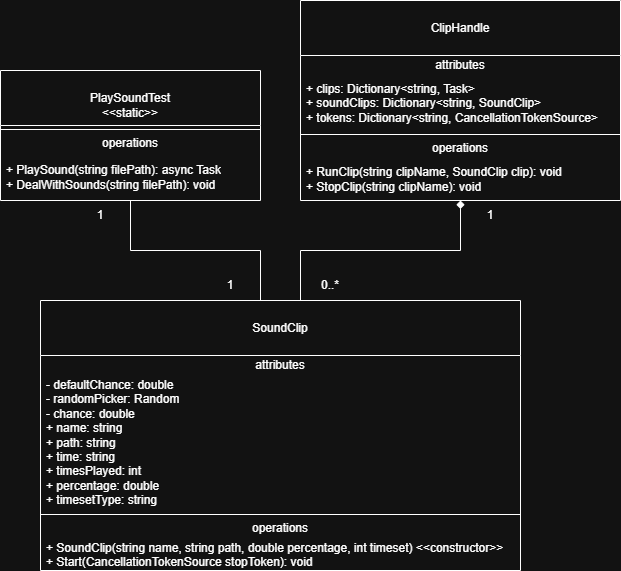

The diagram above was exported from draw.io. Its source (the exported page's mxGraphModel, read from the mxfile embedded in the PNG):
<mxGraphModel dx="1406" dy="780" grid="1" gridSize="10" guides="1" tooltips="1" connect="1" arrows="1" fold="1" page="1" pageScale="1" pageWidth="850" pageHeight="1100" math="0" shadow="0">
  <root>
    <mxCell id="0" />
    <mxCell id="1" parent="0" />
    <mxCell id="x68W16dD88vn_XtibhbK-1" parent="1" style="swimlane;fontStyle=0;align=center;verticalAlign=top;childLayout=stackLayout;horizontal=1;startSize=55;horizontalStack=0;resizeParent=1;resizeParentMax=0;resizeLast=0;collapsible=0;marginBottom=0;html=1;whiteSpace=wrap;" value="&lt;div&gt;&lt;br&gt;&lt;/div&gt;&lt;div&gt;PlaySoundTest&lt;/div&gt;&lt;div&gt;&amp;lt;&amp;lt;static&amp;gt;&amp;gt;&lt;/div&gt;" vertex="1">
      <mxGeometry height="130" width="260" x="200" y="150" as="geometry" />
    </mxCell>
    <mxCell id="x68W16dD88vn_XtibhbK-6" parent="x68W16dD88vn_XtibhbK-1" style="line;strokeWidth=1;fillColor=none;align=left;verticalAlign=middle;spacingTop=-1;spacingLeft=3;spacingRight=3;rotatable=0;labelPosition=right;points=[];portConstraint=eastwest;" value="" vertex="1">
      <mxGeometry height="8" width="260" y="55" as="geometry" />
    </mxCell>
    <mxCell id="x68W16dD88vn_XtibhbK-7" parent="x68W16dD88vn_XtibhbK-1" style="text;html=1;strokeColor=none;fillColor=none;align=center;verticalAlign=middle;spacingLeft=4;spacingRight=4;overflow=hidden;rotatable=0;points=[[0,0.5],[1,0.5]];portConstraint=eastwest;whiteSpace=wrap;" value="operations" vertex="1">
      <mxGeometry height="20" width="260" y="63" as="geometry" />
    </mxCell>
    <mxCell id="x68W16dD88vn_XtibhbK-8" parent="x68W16dD88vn_XtibhbK-1" style="text;html=1;strokeColor=none;fillColor=none;align=left;verticalAlign=middle;spacingLeft=4;spacingRight=4;overflow=hidden;rotatable=0;points=[[0,0.5],[1,0.5]];portConstraint=eastwest;whiteSpace=wrap;" value="+ PlaySound(string filePath): async Task&lt;div&gt;+ DealWithSounds(string filePath): void&lt;/div&gt;" vertex="1">
      <mxGeometry height="47" width="260" y="83" as="geometry" />
    </mxCell>
    <mxCell id="7UssGZ4Yq5sxXbG6Zc8m-2" edge="1" parent="1" source="x68W16dD88vn_XtibhbK-9" style="edgeStyle=orthogonalEdgeStyle;rounded=0;orthogonalLoop=1;jettySize=auto;html=1;endArrow=none;endFill=0;" target="x68W16dD88vn_XtibhbK-1">
      <mxGeometry relative="1" as="geometry">
        <Array as="points">
          <mxPoint x="460" y="330" />
          <mxPoint x="330" y="330" />
        </Array>
      </mxGeometry>
    </mxCell>
    <mxCell id="x68W16dD88vn_XtibhbK-9" parent="1" style="swimlane;fontStyle=0;align=center;verticalAlign=top;childLayout=stackLayout;horizontal=1;startSize=55;horizontalStack=0;resizeParent=1;resizeParentMax=0;resizeLast=0;collapsible=0;marginBottom=0;html=1;whiteSpace=wrap;" value="&lt;br&gt;&lt;div&gt;SoundClip&lt;/div&gt;" vertex="1">
      <mxGeometry height="270" width="480" x="240" y="380" as="geometry" />
    </mxCell>
    <mxCell id="x68W16dD88vn_XtibhbK-10" parent="x68W16dD88vn_XtibhbK-9" style="text;html=1;strokeColor=none;fillColor=none;align=center;verticalAlign=middle;spacingLeft=4;spacingRight=4;overflow=hidden;rotatable=0;points=[[0,0.5],[1,0.5]];portConstraint=eastwest;whiteSpace=wrap;" value="attributes" vertex="1">
      <mxGeometry height="20" width="480" y="55" as="geometry" />
    </mxCell>
    <mxCell id="x68W16dD88vn_XtibhbK-11" parent="x68W16dD88vn_XtibhbK-9" style="text;html=1;strokeColor=none;fillColor=none;align=left;verticalAlign=middle;spacingLeft=4;spacingRight=4;overflow=hidden;rotatable=0;points=[[0,0.5],[1,0.5]];portConstraint=eastwest;whiteSpace=wrap;" value="- defaultChance: double&lt;div&gt;- randomPicker: Random&lt;/div&gt;&lt;div&gt;- chance: double&lt;/div&gt;&lt;div&gt;+ name: string&lt;/div&gt;&lt;div&gt;+ path: string&lt;/div&gt;&lt;div&gt;+ time: string&lt;/div&gt;&lt;div&gt;+ timesPlayed: int&lt;/div&gt;&lt;div&gt;+ percentage: double&lt;/div&gt;&lt;div&gt;+ timesetType: string&lt;/div&gt;&lt;div&gt;+ timeset: int&lt;/div&gt;&lt;div&gt;&lt;br&gt;&lt;/div&gt;" vertex="1">
      <mxGeometry height="135" width="480" y="75" as="geometry" />
    </mxCell>
    <mxCell id="x68W16dD88vn_XtibhbK-14" parent="x68W16dD88vn_XtibhbK-9" style="line;strokeWidth=1;fillColor=none;align=left;verticalAlign=middle;spacingTop=-1;spacingLeft=3;spacingRight=3;rotatable=0;labelPosition=right;points=[];portConstraint=eastwest;" value="" vertex="1">
      <mxGeometry height="8" width="480" y="210" as="geometry" />
    </mxCell>
    <mxCell id="x68W16dD88vn_XtibhbK-15" parent="x68W16dD88vn_XtibhbK-9" style="text;html=1;strokeColor=none;fillColor=none;align=center;verticalAlign=middle;spacingLeft=4;spacingRight=4;overflow=hidden;rotatable=0;points=[[0,0.5],[1,0.5]];portConstraint=eastwest;whiteSpace=wrap;" value="operations" vertex="1">
      <mxGeometry height="20" width="480" y="218" as="geometry" />
    </mxCell>
    <mxCell id="x68W16dD88vn_XtibhbK-16" parent="x68W16dD88vn_XtibhbK-9" style="text;html=1;strokeColor=none;fillColor=none;align=left;verticalAlign=middle;spacingLeft=4;spacingRight=4;overflow=hidden;rotatable=0;points=[[0,0.5],[1,0.5]];portConstraint=eastwest;whiteSpace=wrap;" value="+ SoundClip(string name, string path, double percentage, int timeset) &amp;lt;&amp;lt;constructor&amp;gt;&amp;gt;&lt;div&gt;+ Start(CancellationTokenSource stopToken): void&lt;/div&gt;" vertex="1">
      <mxGeometry height="32" width="480" y="238" as="geometry" />
    </mxCell>
    <mxCell id="7UssGZ4Yq5sxXbG6Zc8m-1" edge="1" parent="1" source="x68W16dD88vn_XtibhbK-17" style="edgeStyle=orthogonalEdgeStyle;rounded=0;orthogonalLoop=1;jettySize=auto;html=1;endArrow=none;endFill=0;startArrow=diamond;startFill=1;" target="x68W16dD88vn_XtibhbK-9">
      <mxGeometry relative="1" as="geometry">
        <Array as="points">
          <mxPoint x="660" y="330" />
          <mxPoint x="500" y="330" />
        </Array>
      </mxGeometry>
    </mxCell>
    <mxCell id="x68W16dD88vn_XtibhbK-17" parent="1" style="swimlane;fontStyle=0;align=center;verticalAlign=top;childLayout=stackLayout;horizontal=1;startSize=55;horizontalStack=0;resizeParent=1;resizeParentMax=0;resizeLast=0;collapsible=0;marginBottom=0;html=1;whiteSpace=wrap;" value="&lt;div&gt;&lt;br&gt;&lt;/div&gt;&lt;div&gt;ClipHandle&lt;/div&gt;" vertex="1">
      <mxGeometry height="200" width="320" x="500" y="80" as="geometry" />
    </mxCell>
    <mxCell id="x68W16dD88vn_XtibhbK-18" parent="x68W16dD88vn_XtibhbK-17" style="text;html=1;strokeColor=none;fillColor=none;align=center;verticalAlign=middle;spacingLeft=4;spacingRight=4;overflow=hidden;rotatable=0;points=[[0,0.5],[1,0.5]];portConstraint=eastwest;whiteSpace=wrap;" value="attributes" vertex="1">
      <mxGeometry height="20" width="320" y="55" as="geometry" />
    </mxCell>
    <mxCell id="x68W16dD88vn_XtibhbK-19" parent="x68W16dD88vn_XtibhbK-17" style="text;html=1;strokeColor=none;fillColor=none;align=left;verticalAlign=middle;spacingLeft=4;spacingRight=4;overflow=hidden;rotatable=0;points=[[0,0.5],[1,0.5]];portConstraint=eastwest;whiteSpace=wrap;" value="+ clips: Dictionary&amp;lt;string, Task&amp;gt;&lt;div&gt;+ soundClips: Dictionary&amp;lt;string, SoundClip&amp;gt;&lt;/div&gt;&lt;div&gt;+ tokens: Dictionary&amp;lt;string, CancellationTokenSource&amp;gt;&lt;/div&gt;" vertex="1">
      <mxGeometry height="55" width="320" y="75" as="geometry" />
    </mxCell>
    <mxCell id="x68W16dD88vn_XtibhbK-22" parent="x68W16dD88vn_XtibhbK-17" style="line;strokeWidth=1;fillColor=none;align=left;verticalAlign=middle;spacingTop=-1;spacingLeft=3;spacingRight=3;rotatable=0;labelPosition=right;points=[];portConstraint=eastwest;" value="" vertex="1">
      <mxGeometry height="8" width="320" y="130" as="geometry" />
    </mxCell>
    <mxCell id="x68W16dD88vn_XtibhbK-23" parent="x68W16dD88vn_XtibhbK-17" style="text;html=1;strokeColor=none;fillColor=none;align=center;verticalAlign=middle;spacingLeft=4;spacingRight=4;overflow=hidden;rotatable=0;points=[[0,0.5],[1,0.5]];portConstraint=eastwest;whiteSpace=wrap;" value="operations" vertex="1">
      <mxGeometry height="20" width="320" y="138" as="geometry" />
    </mxCell>
    <mxCell id="x68W16dD88vn_XtibhbK-24" parent="x68W16dD88vn_XtibhbK-17" style="text;html=1;strokeColor=none;fillColor=none;align=left;verticalAlign=middle;spacingLeft=4;spacingRight=4;overflow=hidden;rotatable=0;points=[[0,0.5],[1,0.5]];portConstraint=eastwest;whiteSpace=wrap;" value="+ RunClip(string clipName, SoundClip clip): void&lt;div&gt;+ StopClip(string clipName): void&lt;/div&gt;" vertex="1">
      <mxGeometry height="42" width="320" y="158" as="geometry" />
    </mxCell>
    <mxCell id="7UssGZ4Yq5sxXbG6Zc8m-3" parent="1" style="text;html=1;whiteSpace=wrap;strokeColor=none;fillColor=none;align=center;verticalAlign=middle;rounded=0;" value="1" vertex="1">
      <mxGeometry height="30" width="60" x="660" y="280" as="geometry" />
    </mxCell>
    <mxCell id="7UssGZ4Yq5sxXbG6Zc8m-4" parent="1" style="text;html=1;whiteSpace=wrap;strokeColor=none;fillColor=none;align=center;verticalAlign=middle;rounded=0;" value="0..*" vertex="1">
      <mxGeometry height="30" width="60" x="500" y="350" as="geometry" />
    </mxCell>
    <mxCell id="7UssGZ4Yq5sxXbG6Zc8m-5" parent="1" style="text;html=1;whiteSpace=wrap;strokeColor=none;fillColor=none;align=center;verticalAlign=middle;rounded=0;" value="1" vertex="1">
      <mxGeometry height="30" width="60" x="270" y="280" as="geometry" />
    </mxCell>
    <mxCell id="7UssGZ4Yq5sxXbG6Zc8m-6" parent="1" style="text;html=1;whiteSpace=wrap;strokeColor=none;fillColor=none;align=center;verticalAlign=middle;rounded=0;" value="1" vertex="1">
      <mxGeometry height="30" width="60" x="400" y="350" as="geometry" />
    </mxCell>
  </root>
</mxGraphModel>